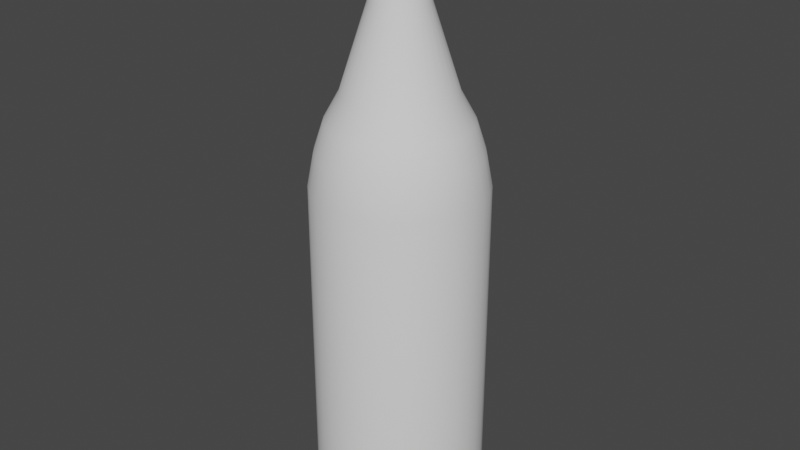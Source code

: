 # Source: Botlte.blend  (saved by Blender 2.91.10; exported with 4.5.12 LTS)
import bpy
from mathutils import Matrix  # noqa: F401  (used for matrix-valued properties, if any)

bpy.ops.wm.read_factory_settings(use_empty=True)
scene = bpy.context.scene
scene.name = 'Scene'

# ---- collections
col_collection = bpy.data.collections.new('Collection'); scene.collection.children.link(col_collection)

# ---- node groups
ng_auto_smooth = bpy.data.node_groups.new('Auto Smooth', 'GeometryNodeTree')
_s = ng_auto_smooth.interface.new_socket(name='Geometry', in_out='OUTPUT', socket_type='NodeSocketGeometry')
_s = ng_auto_smooth.interface.new_socket(name='Geometry', in_out='INPUT', socket_type='NodeSocketGeometry')
_s = ng_auto_smooth.interface.new_socket(name='Angle', in_out='INPUT', socket_type='NodeSocketFloat')
_s.subtype = 'ANGLE'
_s.min_value = 0.0
_s.max_value = 3.142
ng_auto_smooth.is_modifier = True
_N = ng_auto_smooth.nodes; _L = ng_auto_smooth.links
n0 = _N.new('NodeGroupOutput'); n0.name = 'Group Output'; n0.location = (480, -100)
n1 = _N.new('NodeGroupInput'); n1.name = 'Group Input'; n1.location = (-420, -300)
n2 = _N.new('NodeGroupInput'); n2.name = 'Group Input.001'; n2.location = (-60, -100)
n3 = _N.new('GeometryNodeSetShadeSmooth'); n3.name = 'Set Shade Smooth'; n3.location = (120, -100)
n3.domain = 'EDGE'
n4 = _N.new('GeometryNodeSetShadeSmooth'); n4.name = 'Set Shade Smooth.001'; n4.location = (300, -100)
n5 = _N.new('GeometryNodeInputMeshEdgeAngle'); n5.name = 'Edge Angle'; n5.location = (-420, -220)
n6 = _N.new('GeometryNodeInputEdgeSmooth'); n6.name = 'Is Edge Smooth'; n6.location = (-60, -160)
n7 = _N.new('GeometryNodeInputShadeSmooth'); n7.name = 'Is Face Smooth'; n7.location = (-240, -340)
n8 = _N.new('FunctionNodeBooleanMath'); n8.name = 'Boolean Math'; n8.location = (-60, -220)
n9 = _N.new('FunctionNodeCompare'); n9.name = 'Compare'; n9.location = (-240, -180)
n9.operation = 'LESS_EQUAL'
_L.new(n5.outputs[0], n9.inputs[0])
_L.new(n4.outputs[0], n0.inputs[0])
_L.new(n1.outputs[1], n9.inputs[1])
_L.new(n9.outputs[0], n8.inputs[0])
_L.new(n7.outputs[0], n8.inputs[1])
_L.new(n2.outputs[0], n3.inputs[0])
_L.new(n6.outputs[0], n3.inputs[1])
_L.new(n3.outputs[0], n4.inputs[0])
_L.new(n8.outputs[0], n3.inputs[2])
n0.is_active_output = True

# ---- world
world_world = bpy.data.worlds.new('World'); scene.world = world_world
world_world.use_nodes = True; world_world.node_tree.nodes.clear()
_N = world_world.node_tree.nodes; _L = world_world.node_tree.links
n0 = _N.new('ShaderNodeOutputWorld'); n0.name = 'World Output'; n0.location = (300, 300)
n1 = _N.new('ShaderNodeBackground'); n1.name = 'Background'; n1.location = (10, 300)
n1.inputs[0].default_value = (0.05088, 0.05088, 0.05088, 1.0)
_L.new(n1.outputs[0], n0.inputs[0])
n0.is_active_output = True
world_world.color = (0.05088, 0.05088, 0.05088)
world_world.use_sun_shadow = False
world_world.sun_shadow_jitter_overblur = 0.0

# ---- meshes
me_cylinder = bpy.data.meshes.new('Cylinder')
me_cylinder.from_pydata([(0.0, 1.0, -2.0), (5.541e-10, 0.9959, 2.004), (0.1951, 0.9808, -2.0), (0.1943, 0.9768, 2.004), (0.3827, 0.9239, -2.0), (0.3811, 0.9201, 2.004), (0.5556, 0.8315, -2.0), (0.5533, 0.8281, 2.004), (0.7071, 0.7071, -2.0), (0.7042, 0.7042, 2.004), (0.8315, 0.5556, -2.0), (0.8281, 0.5533, 2.004), (0.9239, 0.3827, -2.0), (0.9201, 0.3811, 2.004), (0.9808, 0.1951, -2.0), (0.9768, 0.1943, 2.004), (1.0, 7.55e-08, -2.0), (0.9959, 7.645e-08, 2.004), (0.9808, -0.1951, -2.0), (0.9768, -0.1943, 2.004), (0.9239, -0.3827, -2.0), (0.9201, -0.3811, 2.004), (0.8315, -0.5556, -2.0), (0.8281, -0.5533, 2.004), (0.7071, -0.7071, -2.0), (0.7042, -0.7042, 2.004), (0.5556, -0.8315, -2.0), (0.5533, -0.8281, 2.004), (0.3827, -0.9239, -2.0), (0.3811, -0.9201, 2.004), (0.1951, -0.9808, -2.0), (0.1943, -0.9768, 2.004), (-3.258e-07, -1.0, -2.0), (-3.24e-07, -0.9959, 2.004), (-0.1951, -0.9808, -2.0), (-0.1943, -0.9768, 2.004), (-0.3827, -0.9239, -2.0), (-0.3811, -0.9201, 2.004), (-0.5556, -0.8315, -2.0), (-0.5533, -0.8281, 2.004), (-0.7071, -0.7071, -2.0), (-0.7042, -0.7042, 2.004), (-0.8315, -0.5556, -2.0), (-0.8281, -0.5533, 2.004), (-0.9239, -0.3827, -2.0), (-0.9201, -0.3811, 2.004), (-0.9808, -0.1951, -2.0), (-0.9768, -0.1943, 2.004), (-1.0, 9.656e-07, -2.0), (-0.9959, 9.629e-07, 2.004), (-0.9808, 0.1951, -2.0), (-0.9768, 0.1943, 2.004), (-0.9239, 0.3827, -2.0), (-0.9201, 0.3811, 2.004), (-0.8315, 0.5556, -2.0), (-0.8281, 0.5533, 2.004), (-0.7071, 0.7071, -2.0), (-0.7042, 0.7042, 2.004), (-0.5556, 0.8315, -2.0), (-0.5533, 0.8281, 2.004), (-0.3827, 0.9239, -2.0), (-0.3811, 0.9201, 2.004), (-0.1951, 0.9808, -2.0), (-0.1943, 0.9768, 2.004), (5.462e-08, 0.6408, 3.04), (0.125, 0.6285, 3.04), (0.2452, 0.592, 3.04), (0.356, 0.5328, 3.04), (0.4531, 0.4531, 3.04), (0.5328, 0.356, 3.04), (0.592, 0.2452, 3.04), (0.6285, 0.125, 3.04), (0.6408, 1.551e-07, 3.04), (0.6285, -0.125, 3.04), (0.592, -0.2452, 3.04), (0.5328, -0.356, 3.04), (0.4531, -0.4531, 3.04), (0.356, -0.5328, 3.04), (0.2452, -0.592, 3.04), (0.125, -0.6285, 3.04), (-1.542e-07, -0.6408, 3.04), (-0.125, -0.6285, 3.04), (-0.2452, -0.592, 3.04), (-0.356, -0.5328, 3.04), (-0.4531, -0.4531, 3.04), (-0.5328, -0.356, 3.04), (-0.592, -0.2452, 3.04), (-0.6285, -0.125, 3.04), (-0.6408, 7.255e-07, 3.04), (-0.6285, 0.125, 3.04), (-0.592, 0.2452, 3.04), (-0.5328, 0.356, 3.04), (-0.4531, 0.4531, 3.04), (-0.356, 0.5328, 3.04), (-0.2452, 0.592, 3.04), (-0.125, 0.6285, 3.04), (0.1802, 0.9059, 2.384), (0.1584, 0.7965, 2.729), (0.3108, 0.7503, 2.729), (0.3535, 0.8533, 2.384), (0.8533, -0.3535, 2.384), (0.7503, -0.3108, 2.729), (0.6752, -0.4512, 2.729), (0.768, -0.5131, 2.384), (-0.5131, -0.768, 2.384), (-0.4512, -0.6752, 2.729), (-0.5742, -0.5742, 2.729), (-0.6531, -0.6531, 2.384), (-0.6531, 0.6531, 2.384), (-0.5742, 0.5742, 2.729), (-0.4512, 0.6752, 2.729), (-0.5131, 0.768, 2.384), (0.8533, 0.3535, 2.384), (0.7503, 0.3108, 2.729), (0.7965, 0.1584, 2.729), (0.9059, 0.1802, 2.384), (0.1802, -0.9059, 2.384), (0.1584, -0.7965, 2.729), (-2.351e-07, -0.8121, 2.729), (-2.891e-07, -0.9236, 2.384), (-0.9236, 9.15e-07, 2.384), (-0.8121, 8.408e-07, 2.729), (-0.7965, 0.1584, 2.729), (-0.9059, 0.1802, 2.384), (0.4512, 0.6752, 2.729), (0.5131, 0.768, 2.384), (0.5742, -0.5742, 2.729), (0.6531, -0.6531, 2.384), (-0.6752, -0.4512, 2.729), (-0.768, -0.5131, 2.384), (-0.3108, 0.7503, 2.729), (-0.3535, 0.8533, 2.384), (0.8121, 1.18e-07, 2.729), (0.9236, 9.283e-08, 2.384), (-0.1584, -0.7965, 2.729), (-0.1802, -0.9059, 2.384), (-0.7503, 0.3108, 2.729), (-0.8533, 0.3535, 2.384), (0.5742, 0.5742, 2.729), (0.6531, 0.6531, 2.384), (0.4512, -0.6752, 2.729), (0.5131, -0.768, 2.384), (-0.7503, -0.3108, 2.729), (-0.8533, -0.3535, 2.384), (-0.1584, 0.7965, 2.729), (-0.1802, 0.9059, 2.384), (0.7965, -0.1584, 2.729), (0.9059, -0.1802, 2.384), (-0.3108, -0.7503, 2.729), (-0.3535, -0.8533, 2.384), (-0.6752, 0.4512, 2.729), (-0.768, 0.5131, 2.384), (0.6752, 0.4512, 2.729), (0.768, 0.5131, 2.384), (0.3108, -0.7503, 2.729), (0.3535, -0.8533, 2.384), (-0.7965, -0.1584, 2.729), (-0.9059, -0.1802, 2.384), (1.181e-08, 0.9236, 2.384), (2.947e-08, 0.8121, 2.729), (9.174e-08, 0.3333, 4.0), (0.06503, 0.3269, 4.0), (0.1276, 0.308, 4.0), (0.1852, 0.2772, 4.0), (0.2357, 0.2357, 4.0), (0.2772, 0.1852, 4.0), (0.308, 0.1276, 4.0), (0.3269, 0.06503, 4.0), (0.3333, 2.246e-07, 4.0), (0.3269, -0.06503, 4.0), (0.308, -0.1276, 4.0), (0.2772, -0.1852, 4.0), (0.2357, -0.2357, 4.0), (0.1852, -0.2772, 4.0), (0.1276, -0.308, 4.0), (0.06503, -0.3269, 4.0), (-1.687e-08, -0.3333, 4.0), (-0.06503, -0.3269, 4.0), (-0.1276, -0.308, 4.0), (-0.1852, -0.2772, 4.0), (-0.2357, -0.2357, 4.0), (-0.2772, -0.1852, 4.0), (-0.308, -0.1276, 4.0), (-0.3269, -0.06503, 4.0), (-0.3333, 5.213e-07, 4.0), (-0.3269, 0.06503, 4.0), (-0.308, 0.1276, 4.0), (-0.2772, 0.1852, 4.0), (-0.2357, 0.2357, 4.0), (-0.1852, 0.2772, 4.0), (-0.1276, 0.308, 4.0), (-0.06503, 0.3269, 4.0), (1.081e-07, 0.2135, 4.807), (0.04165, 0.2094, 4.807), (0.0817, 0.1972, 4.807), (0.1186, 0.1775, 4.807), (0.151, 0.151, 4.807), (0.1775, 0.1186, 4.807), (0.1972, 0.0817, 4.807), (0.2094, 0.04165, 4.807), (0.2135, 2.515e-07, 4.807), (0.2094, -0.04165, 4.807), (0.1972, -0.0817, 4.807), (0.1775, -0.1186, 4.807), (0.151, -0.151, 4.807), (0.1186, -0.1775, 4.807), (0.0817, -0.1972, 4.807), (0.04165, -0.2094, 4.807), (3.853e-08, -0.2135, 4.807), (-0.04165, -0.2094, 4.807), (-0.0817, -0.1972, 4.807), (-0.1186, -0.1775, 4.807), (-0.151, -0.151, 4.807), (-0.1775, -0.1186, 4.807), (-0.1972, -0.0817, 4.807), (-0.2094, -0.04165, 4.807), (-0.2135, 4.415e-07, 4.807), (-0.2094, 0.04165, 4.807), (-0.1972, 0.0817, 4.807), (-0.1775, 0.1186, 4.807), (-0.151, 0.151, 4.807), (-0.1186, 0.1775, 4.807), (-0.0817, 0.1972, 4.807), (-0.04165, 0.2094, 4.807)], [], [(0, 1, 3, 2), (2, 3, 5, 4), (4, 5, 7, 6), (6, 7, 9, 8), (8, 9, 11, 10), (10, 11, 13, 12), (12, 13, 15, 14), (14, 15, 17, 16), (16, 17, 19, 18), (18, 19, 21, 20), (20, 21, 23, 22), (22, 23, 25, 24), (24, 25, 27, 26), (26, 27, 29, 28), (28, 29, 31, 30), (30, 31, 33, 32), (32, 33, 35, 34), (34, 35, 37, 36), (36, 37, 39, 38), (38, 39, 41, 40), (40, 41, 43, 42), (42, 43, 45, 44), (44, 45, 47, 46), (46, 47, 49, 48), (48, 49, 51, 50), (50, 51, 53, 52), (52, 53, 55, 54), (54, 55, 57, 56), (56, 57, 59, 58), (58, 59, 61, 60), (98, 97, 65, 66), (60, 61, 63, 62), (62, 63, 1, 0), (0, 2, 4, 6, 8, 10, 12, 14, 16, 18, 20, 22, 24, 26, 28, 30, 32, 34, 36, 38, 40, 42, 44, 46, 48, 50, 52, 54, 56, 58, 60, 62), (102, 101, 74, 75), (106, 105, 83, 84), (110, 109, 92, 93), (114, 113, 70, 71), (118, 117, 79, 80), (122, 121, 88, 89), (124, 98, 66, 67), (126, 102, 75, 76), (128, 106, 84, 85), (130, 110, 93, 94), (132, 114, 71, 72), (134, 118, 80, 81), (136, 122, 89, 90), (138, 124, 67, 68), (140, 126, 76, 77), (142, 128, 85, 86), (144, 130, 94, 95), (146, 132, 72, 73), (148, 134, 81, 82), (150, 136, 90, 91), (152, 138, 68, 69), (154, 140, 77, 78), (156, 142, 86, 87), (97, 159, 64, 65), (159, 144, 95, 64), (101, 146, 73, 74), (105, 148, 82, 83), (109, 150, 91, 92), (113, 152, 69, 70), (117, 154, 78, 79), (121, 156, 87, 88), (49, 47, 157, 120), (120, 157, 156, 121), (31, 29, 155, 116), (116, 155, 154, 117), (13, 11, 153, 112), (112, 153, 152, 113), (57, 55, 151, 108), (108, 151, 150, 109), (39, 37, 149, 104), (104, 149, 148, 105), (21, 19, 147, 100), (100, 147, 146, 101), (1, 63, 145, 158), (158, 145, 144, 159), (3, 1, 158, 96), (96, 158, 159, 97), (47, 45, 143, 157), (157, 143, 142, 156), (29, 27, 141, 155), (155, 141, 140, 154), (11, 9, 139, 153), (153, 139, 138, 152), (55, 53, 137, 151), (151, 137, 136, 150), (37, 35, 135, 149), (149, 135, 134, 148), (19, 17, 133, 147), (147, 133, 132, 146), (63, 61, 131, 145), (145, 131, 130, 144), (45, 43, 129, 143), (143, 129, 128, 142), (27, 25, 127, 141), (141, 127, 126, 140), (9, 7, 125, 139), (139, 125, 124, 138), (53, 51, 123, 137), (137, 123, 122, 136), (35, 33, 119, 135), (135, 119, 118, 134), (17, 15, 115, 133), (133, 115, 114, 132), (61, 59, 111, 131), (131, 111, 110, 130), (43, 41, 107, 129), (129, 107, 106, 128), (25, 23, 103, 127), (127, 103, 102, 126), (7, 5, 99, 125), (125, 99, 98, 124), (51, 49, 120, 123), (123, 120, 121, 122), (33, 31, 116, 119), (119, 116, 117, 118), (15, 13, 112, 115), (115, 112, 113, 114), (59, 57, 108, 111), (111, 108, 109, 110), (41, 39, 104, 107), (107, 104, 105, 106), (23, 21, 100, 103), (103, 100, 101, 102), (5, 3, 96, 99), (99, 96, 97, 98), (81, 80, 176, 177), (68, 67, 163, 164), (95, 94, 190, 191), (82, 81, 177, 178), (69, 68, 164, 165), (64, 95, 191, 160), (83, 82, 178, 179), (70, 69, 165, 166), (84, 83, 179, 180), (71, 70, 166, 167), (85, 84, 180, 181), (72, 71, 167, 168), (86, 85, 181, 182), (73, 72, 168, 169), (87, 86, 182, 183), (74, 73, 169, 170), (88, 87, 183, 184), (75, 74, 170, 171), (89, 88, 184, 185), (76, 75, 171, 172), (90, 89, 185, 186), (77, 76, 172, 173), (91, 90, 186, 187), (78, 77, 173, 174), (65, 64, 160, 161), (92, 91, 187, 188), (79, 78, 174, 175), (66, 65, 161, 162), (93, 92, 188, 189), (80, 79, 175, 176), (67, 66, 162, 163), (94, 93, 189, 190), (186, 185, 217, 218), (173, 172, 204, 205), (187, 186, 218, 219), (174, 173, 205, 206), (161, 160, 192, 193), (188, 187, 219, 220), (175, 174, 206, 207), (162, 161, 193, 194), (189, 188, 220, 221), (176, 175, 207, 208), (163, 162, 194, 195), (190, 189, 221, 222), (177, 176, 208, 209), (164, 163, 195, 196), (191, 190, 222, 223), (178, 177, 209, 210), (165, 164, 196, 197), (160, 191, 223, 192), (179, 178, 210, 211), (166, 165, 197, 198), (180, 179, 211, 212), (167, 166, 198, 199), (181, 180, 212, 213), (168, 167, 199, 200), (182, 181, 213, 214), (169, 168, 200, 201), (183, 182, 214, 215), (170, 169, 201, 202), (184, 183, 215, 216), (171, 170, 202, 203), (185, 184, 216, 217), (172, 171, 203, 204)])
me_cylinder.polygons.foreach_set('use_smooth', [True] * 193)
_uv = me_cylinder.uv_layers.new(name='UVMap')
_uv.uv.foreach_set('vector', [1.0, 0.5, 1.0, 1.0, 0.9688, 1.0, 0.9688, 0.5, 0.9688, 0.5, 0.9688, 1.0, 0.9375, 1.0, 0.9375, 0.5, 0.9375, 0.5, 0.9375, 1.0, 0.9062, 1.0, 0.9062, 0.5, 0.9062, 0.5, 0.9062, 1.0, 0.875, 1.0, 0.875, 0.5, 0.875, 0.5, 0.875, 1.0, 0.8438, 1.0, 0.8438, 0.5, 0.8438, 0.5, 0.8438, 1.0, 0.8125, 1.0, 0.8125, 0.5, 0.8125, 0.5, 0.8125, 1.0, 0.7812, 1.0, 0.7812, 0.5, 0.7812, 0.5, 0.7812, 1.0, 0.75, 1.0, 0.75, 0.5, 0.75, 0.5, 0.75, 1.0, 0.7188, 1.0, 0.7188, 0.5, 0.7188, 0.5, 0.7188, 1.0, 0.6875, 1.0, 0.6875, 0.5, 0.6875, 0.5, 0.6875, 1.0, 0.6562, 1.0, 0.6562, 0.5, 0.6562, 0.5, 0.6562, 1.0, 0.625, 1.0, 0.625, 0.5, 0.625, 0.5, 0.625, 1.0, 0.5938, 1.0, 0.5938, 0.5, 0.5938, 0.5, 0.5938, 1.0, 0.5625, 1.0, 0.5625, 0.5, 0.5625, 0.5, 0.5625, 1.0, 0.5312, 1.0, 0.5312, 0.5, 0.5312, 0.5, 0.5312, 1.0, 0.5, 1.0, 0.5, 0.5, 0.5, 0.5, 0.5, 1.0, 0.4688, 1.0, 0.4688, 0.5, 0.4688, 0.5, 0.4688, 1.0, 0.4375, 1.0, 0.4375, 0.5, 0.4375, 0.5, 0.4375, 1.0, 0.4062, 1.0, 0.4062, 0.5, 0.4062, 0.5, 0.4062, 1.0, 0.375, 1.0, 0.375, 0.5, 0.375, 0.5, 0.375, 1.0, 0.3438, 1.0, 0.3438, 0.5, 0.3438, 0.5, 0.3438, 1.0, 0.3125, 1.0, 0.3125, 0.5, 0.3125, 0.5, 0.3125, 1.0, 0.2812, 1.0, 0.2812, 0.5, 0.2812, 0.5, 0.2812, 1.0, 0.25, 1.0, 0.25, 0.5, 0.25, 0.5, 0.25, 1.0, 0.2188, 1.0, 0.2188, 0.5, 0.2188, 0.5, 0.2188, 1.0, 0.1875, 1.0, 0.1875, 0.5, 0.1875, 0.5, 0.1875, 1.0, 0.1562, 1.0, 0.1562, 0.5, 0.1562, 0.5, 0.1562, 1.0, 0.125, 1.0, 0.125, 0.5, 0.125, 0.5, 0.125, 1.0, 0.09375, 1.0, 0.09375, 0.5, 0.09375, 0.5, 0.09375, 1.0, 0.0625, 1.0, 0.0625, 0.5, 0.9375, 1.0, 0.9688, 1.0, 0.9688, 1.0, 0.9375, 1.0, 0.0625, 0.5, 0.0625, 1.0, 0.03125, 1.0, 0.03125, 0.5, 0.03125, 0.5, 0.03125, 1.0, 0.0, 1.0, 0.0, 0.5, 0.75, 0.49, 0.7968, 0.4854, 0.8418, 0.4717, 0.8833, 0.4496, 0.9197, 0.4197, 0.9496, 0.3833, 0.9717, 0.3418, 0.9854, 0.2968, 0.99, 0.25, 0.9854, 0.2032, 0.9717, 0.1582, 0.9496, 0.1167, 0.9197, 0.08029, 0.8833, 0.05045, 0.8418, 0.02827, 0.7968, 0.01461, 0.75, 0.01, 0.7032, 0.01461, 0.6582, 0.02827, 0.6167, 0.05045, 0.5803, 0.08029, 0.5504, 0.1167, 0.5283, 0.1582, 0.5146, 0.2032, 0.51, 0.25, 0.5146, 0.2968, 0.5283, 0.3418, 0.5504, 0.3833, 0.5803, 0.4197, 0.6167, 0.4496, 0.6582, 0.4717, 0.7032, 0.4854, 0.6562, 1.0, 0.6875, 1.0, 0.6875, 1.0, 0.6562, 1.0, 0.375, 1.0, 0.4062, 1.0, 0.4062, 1.0, 0.375, 1.0, 0.09375, 1.0, 0.125, 1.0, 0.125, 1.0, 0.09375, 1.0, 0.7813, 1.0, 0.8125, 1.0, 0.8125, 1.0, 0.7812, 1.0, 0.5, 1.0, 0.5312, 1.0, 0.5312, 1.0, 0.5, 1.0, 0.2188, 1.0, 0.25, 1.0, 0.25, 1.0, 0.2188, 1.0, 0.9062, 1.0, 0.9375, 1.0, 0.9375, 1.0, 0.9062, 1.0, 0.625, 1.0, 0.6562, 1.0, 0.6562, 1.0, 0.625, 1.0, 0.3438, 1.0, 0.375, 1.0, 0.375, 1.0, 0.3438, 1.0, 0.0625, 1.0, 0.09375, 1.0, 0.09375, 1.0, 0.0625, 1.0, 0.75, 1.0, 0.7813, 1.0, 0.7812, 1.0, 0.75, 1.0, 0.4687, 1.0, 0.5, 1.0, 0.5, 1.0, 0.4688, 1.0, 0.1875, 1.0, 0.2188, 1.0, 0.2188, 1.0, 0.1875, 1.0, 0.875, 1.0, 0.9062, 1.0, 0.9062, 1.0, 0.875, 1.0, 0.5938, 1.0, 0.625, 1.0, 0.625, 1.0, 0.5938, 1.0, 0.3125, 1.0, 0.3438, 1.0, 0.3438, 1.0, 0.3125, 1.0, 0.03125, 1.0, 0.0625, 1.0, 0.0625, 1.0, 0.03125, 1.0, 0.7188, 1.0, 0.75, 1.0, 0.75, 1.0, 0.7188, 1.0, 0.4375, 1.0, 0.4687, 1.0, 0.4688, 1.0, 0.4375, 1.0, 0.1562, 1.0, 0.1875, 1.0, 0.1875, 1.0, 0.1562, 1.0, 0.8438, 1.0, 0.875, 1.0, 0.875, 1.0, 0.8438, 1.0, 0.5625, 1.0, 0.5938, 1.0, 0.5938, 1.0, 0.5625, 1.0, 0.2812, 1.0, 0.3125, 1.0, 0.3125, 1.0, 0.2812, 1.0, 0.9688, 1.0, 1.0, 1.0, 1.0, 1.0, 0.9688, 1.0, 0.0, 1.0, 0.03125, 1.0, 0.03125, 1.0, 0.0, 1.0, 0.6875, 1.0, 0.7188, 1.0, 0.7188, 1.0, 0.6875, 1.0, 0.4062, 1.0, 0.4375, 1.0, 0.4375, 1.0, 0.4062, 1.0, 0.125, 1.0, 0.1562, 1.0, 0.1562, 1.0, 0.125, 1.0, 0.8125, 1.0, 0.8438, 1.0, 0.8438, 1.0, 0.8125, 1.0, 0.5312, 1.0, 0.5625, 1.0, 0.5625, 1.0, 0.5312, 1.0, 0.25, 1.0, 0.2812, 1.0, 0.2812, 1.0, 0.25, 1.0, 0.25, 1.0, 0.2812, 1.0, 0.2812, 1.0, 0.25, 1.0, 0.25, 1.0, 0.2812, 1.0, 0.2812, 1.0, 0.25, 1.0, 0.5312, 1.0, 0.5625, 1.0, 0.5625, 1.0, 0.5312, 1.0, 0.5312, 1.0, 0.5625, 1.0, 0.5625, 1.0, 0.5312, 1.0, 0.8125, 1.0, 0.8438, 1.0, 0.8438, 1.0, 0.8125, 1.0, 0.8125, 1.0, 0.8438, 1.0, 0.8438, 1.0, 0.8125, 1.0, 0.125, 1.0, 0.1562, 1.0, 0.1562, 1.0, 0.125, 1.0, 0.125, 1.0, 0.1562, 1.0, 0.1562, 1.0, 0.125, 1.0, 0.4062, 1.0, 0.4375, 1.0, 0.4375, 1.0, 0.4062, 1.0, 0.4062, 1.0, 0.4375, 1.0, 0.4375, 1.0, 0.4062, 1.0, 0.6875, 1.0, 0.7188, 1.0, 0.7188, 1.0, 0.6875, 1.0, 0.6875, 1.0, 0.7188, 1.0, 0.7188, 1.0, 0.6875, 1.0, 0.0, 1.0, 0.03125, 1.0, 0.03125, 1.0, 0.0, 1.0, 0.0, 1.0, 0.03125, 1.0, 0.03125, 1.0, 0.0, 1.0, 0.9688, 1.0, 1.0, 1.0, 1.0, 1.0, 0.9688, 1.0, 0.9688, 1.0, 1.0, 1.0, 1.0, 1.0, 0.9688, 1.0, 0.2812, 1.0, 0.3125, 1.0, 0.3125, 1.0, 0.2812, 1.0, 0.2812, 1.0, 0.3125, 1.0, 0.3125, 1.0, 0.2812, 1.0, 0.5625, 1.0, 0.5938, 1.0, 0.5938, 1.0, 0.5625, 1.0, 0.5625, 1.0, 0.5938, 1.0, 0.5938, 1.0, 0.5625, 1.0, 0.8438, 1.0, 0.875, 1.0, 0.875, 1.0, 0.8438, 1.0, 0.8438, 1.0, 0.875, 1.0, 0.875, 1.0, 0.8438, 1.0, 0.1562, 1.0, 0.1875, 1.0, 0.1875, 1.0, 0.1562, 1.0, 0.1562, 1.0, 0.1875, 1.0, 0.1875, 1.0, 0.1562, 1.0, 0.4375, 1.0, 0.4688, 1.0, 0.4688, 1.0, 0.4375, 1.0, 0.4375, 1.0, 0.4688, 1.0, 0.4687, 1.0, 0.4375, 1.0, 0.7188, 1.0, 0.75, 1.0, 0.75, 1.0, 0.7188, 1.0, 0.7188, 1.0, 0.75, 1.0, 0.75, 1.0, 0.7188, 1.0, 0.03125, 1.0, 0.0625, 1.0, 0.0625, 1.0, 0.03125, 1.0, 0.03125, 1.0, 0.0625, 1.0, 0.0625, 1.0, 0.03125, 1.0, 0.3125, 1.0, 0.3438, 1.0, 0.3438, 1.0, 0.3125, 1.0, 0.3125, 1.0, 0.3438, 1.0, 0.3438, 1.0, 0.3125, 1.0, 0.5938, 1.0, 0.625, 1.0, 0.625, 1.0, 0.5938, 1.0, 0.5938, 1.0, 0.625, 1.0, 0.625, 1.0, 0.5938, 1.0, 0.875, 1.0, 0.9062, 1.0, 0.9062, 1.0, 0.875, 1.0, 0.875, 1.0, 0.9062, 1.0, 0.9062, 1.0, 0.875, 1.0, 0.1875, 1.0, 0.2188, 1.0, 0.2188, 1.0, 0.1875, 1.0, 0.1875, 1.0, 0.2188, 1.0, 0.2188, 1.0, 0.1875, 1.0, 0.4688, 1.0, 0.5, 1.0, 0.5, 1.0, 0.4688, 1.0, 0.4688, 1.0, 0.5, 1.0, 0.5, 1.0, 0.4687, 1.0, 0.75, 1.0, 0.7812, 1.0, 0.7813, 1.0, 0.75, 1.0, 0.75, 1.0, 0.7813, 1.0, 0.7813, 1.0, 0.75, 1.0, 0.0625, 1.0, 0.09375, 1.0, 0.09375, 1.0, 0.0625, 1.0, 0.0625, 1.0, 0.09375, 1.0, 0.09375, 1.0, 0.0625, 1.0, 0.3438, 1.0, 0.375, 1.0, 0.375, 1.0, 0.3438, 1.0, 0.3438, 1.0, 0.375, 1.0, 0.375, 1.0, 0.3438, 1.0, 0.625, 1.0, 0.6562, 1.0, 0.6562, 1.0, 0.625, 1.0, 0.625, 1.0, 0.6562, 1.0, 0.6562, 1.0, 0.625, 1.0, 0.9062, 1.0, 0.9375, 1.0, 0.9375, 1.0, 0.9062, 1.0, 0.9062, 1.0, 0.9375, 1.0, 0.9375, 1.0, 0.9062, 1.0, 0.2188, 1.0, 0.25, 1.0, 0.25, 1.0, 0.2188, 1.0, 0.2188, 1.0, 0.25, 1.0, 0.25, 1.0, 0.2188, 1.0, 0.5, 1.0, 0.5312, 1.0, 0.5312, 1.0, 0.5, 1.0, 0.5, 1.0, 0.5312, 1.0, 0.5312, 1.0, 0.5, 1.0, 0.7812, 1.0, 0.8125, 1.0, 0.8125, 1.0, 0.7813, 1.0, 0.7813, 1.0, 0.8125, 1.0, 0.8125, 1.0, 0.7813, 1.0, 0.09375, 1.0, 0.125, 1.0, 0.125, 1.0, 0.09375, 1.0, 0.09375, 1.0, 0.125, 1.0, 0.125, 1.0, 0.09375, 1.0, 0.375, 1.0, 0.4062, 1.0, 0.4062, 1.0, 0.375, 1.0, 0.375, 1.0, 0.4062, 1.0, 0.4062, 1.0, 0.375, 1.0, 0.6562, 1.0, 0.6875, 1.0, 0.6875, 1.0, 0.6562, 1.0, 0.6562, 1.0, 0.6875, 1.0, 0.6875, 1.0, 0.6562, 1.0, 0.9375, 1.0, 0.9688, 1.0, 0.9688, 1.0, 0.9375, 1.0, 0.9375, 1.0, 0.9688, 1.0, 0.9688, 1.0, 0.9375, 1.0, 0.4688, 1.0, 0.5, 1.0, 0.5, 1.0, 0.4688, 1.0, 0.875, 1.0, 0.9062, 1.0, 0.9062, 1.0, 0.875, 1.0, 0.03125, 1.0, 0.0625, 1.0, 0.0625, 1.0, 0.03125, 1.0, 0.4375, 1.0, 0.4688, 1.0, 0.4688, 1.0, 0.4375, 1.0, 0.8438, 1.0, 0.875, 1.0, 0.875, 1.0, 0.8438, 1.0, 0.0, 1.0, 0.03125, 1.0, 0.03125, 1.0, 0.0, 1.0, 0.4062, 1.0, 0.4375, 1.0, 0.4375, 1.0, 0.4062, 1.0, 0.8125, 1.0, 0.8438, 1.0, 0.8438, 1.0, 0.8125, 1.0, 0.375, 1.0, 0.4062, 1.0, 0.4062, 1.0, 0.375, 1.0, 0.7812, 1.0, 0.8125, 1.0, 0.8125, 1.0, 0.7812, 1.0, 0.3438, 1.0, 0.375, 1.0, 0.375, 1.0, 0.3438, 1.0, 0.75, 1.0, 0.7812, 1.0, 0.7812, 1.0, 0.75, 1.0, 0.3125, 1.0, 0.3438, 1.0, 0.3438, 1.0, 0.3125, 1.0, 0.7188, 1.0, 0.75, 1.0, 0.75, 1.0, 0.7188, 1.0, 0.2812, 1.0, 0.3125, 1.0, 0.3125, 1.0, 0.2812, 1.0, 0.6875, 1.0, 0.7188, 1.0, 0.7188, 1.0, 0.6875, 1.0, 0.25, 1.0, 0.2812, 1.0, 0.2812, 1.0, 0.25, 1.0, 0.6562, 1.0, 0.6875, 1.0, 0.6875, 1.0, 0.6562, 1.0, 0.2188, 1.0, 0.25, 1.0, 0.25, 1.0, 0.2188, 1.0, 0.625, 1.0, 0.6562, 1.0, 0.6562, 1.0, 0.625, 1.0, 0.1875, 1.0, 0.2188, 1.0, 0.2188, 1.0, 0.1875, 1.0, 0.5938, 1.0, 0.625, 1.0, 0.625, 1.0, 0.5938, 1.0, 0.1562, 1.0, 0.1875, 1.0, 0.1875, 1.0, 0.1562, 1.0, 0.5625, 1.0, 0.5938, 1.0, 0.5938, 1.0, 0.5625, 1.0, 0.9688, 1.0, 1.0, 1.0, 1.0, 1.0, 0.9688, 1.0, 0.125, 1.0, 0.1562, 1.0, 0.1562, 1.0, 0.125, 1.0, 0.5312, 1.0, 0.5625, 1.0, 0.5625, 1.0, 0.5312, 1.0, 0.9375, 1.0, 0.9688, 1.0, 0.9688, 1.0, 0.9375, 1.0, 0.09375, 1.0, 0.125, 1.0, 0.125, 1.0, 0.09375, 1.0, 0.5, 1.0, 0.5312, 1.0, 0.5312, 1.0, 0.5, 1.0, 0.9062, 1.0, 0.9375, 1.0, 0.9375, 1.0, 0.9062, 1.0, 0.0625, 1.0, 0.09375, 1.0, 0.09375, 1.0, 0.0625, 1.0, 0.1875, 1.0, 0.2188, 1.0, 0.2188, 1.0, 0.1875, 1.0, 0.5938, 1.0, 0.625, 1.0, 0.625, 1.0, 0.5938, 1.0, 0.1562, 1.0, 0.1875, 1.0, 0.1875, 1.0, 0.1562, 1.0, 0.5625, 1.0, 0.5938, 1.0, 0.5938, 1.0, 0.5625, 1.0, 0.9688, 1.0, 1.0, 1.0, 1.0, 1.0, 0.9688, 1.0, 0.125, 1.0, 0.1562, 1.0, 0.1562, 1.0, 0.125, 1.0, 0.5312, 1.0, 0.5625, 1.0, 0.5625, 1.0, 0.5312, 1.0, 0.9375, 1.0, 0.9688, 1.0, 0.9688, 1.0, 0.9375, 1.0, 0.09375, 1.0, 0.125, 1.0, 0.125, 1.0, 0.09375, 1.0, 0.5, 1.0, 0.5312, 1.0, 0.5312, 1.0, 0.5, 1.0, 0.9062, 1.0, 0.9375, 1.0, 0.9375, 1.0, 0.9062, 1.0, 0.0625, 1.0, 0.09375, 1.0, 0.09375, 1.0, 0.0625, 1.0, 0.4688, 1.0, 0.5, 1.0, 0.5, 1.0, 0.4688, 1.0, 0.875, 1.0, 0.9062, 1.0, 0.9062, 1.0, 0.875, 1.0, 0.03125, 1.0, 0.0625, 1.0, 0.0625, 1.0, 0.03125, 1.0, 0.4375, 1.0, 0.4688, 1.0, 0.4688, 1.0, 0.4375, 1.0, 0.8438, 1.0, 0.875, 1.0, 0.875, 1.0, 0.8438, 1.0, 0.0, 1.0, 0.03125, 1.0, 0.03125, 1.0, 0.0, 1.0, 0.4062, 1.0, 0.4375, 1.0, 0.4375, 1.0, 0.4062, 1.0, 0.8125, 1.0, 0.8438, 1.0, 0.8438, 1.0, 0.8125, 1.0, 0.375, 1.0, 0.4062, 1.0, 0.4062, 1.0, 0.375, 1.0, 0.7812, 1.0, 0.8125, 1.0, 0.8125, 1.0, 0.7812, 1.0, 0.3438, 1.0, 0.375, 1.0, 0.375, 1.0, 0.3438, 1.0, 0.75, 1.0, 0.7812, 1.0, 0.7812, 1.0, 0.75, 1.0, 0.3125, 1.0, 0.3438, 1.0, 0.3438, 1.0, 0.3125, 1.0, 0.7188, 1.0, 0.75, 1.0, 0.75, 1.0, 0.7188, 1.0, 0.2812, 1.0, 0.3125, 1.0, 0.3125, 1.0, 0.2812, 1.0, 0.6875, 1.0, 0.7188, 1.0, 0.7188, 1.0, 0.6875, 1.0, 0.25, 1.0, 0.2812, 1.0, 0.2812, 1.0, 0.25, 1.0, 0.6562, 1.0, 0.6875, 1.0, 0.6875, 1.0, 0.6562, 1.0, 0.2188, 1.0, 0.25, 1.0, 0.25, 1.0, 0.2188, 1.0, 0.625, 1.0, 0.6562, 1.0, 0.6562, 1.0, 0.625, 1.0])
me_cylinder.use_remesh_fix_poles = True
me_cylinder.use_remesh_preserve_attributes = False
me_cylinder.use_mirror_vertex_groups = False
me_cylinder.update()
me_cylinder_001 = bpy.data.meshes.new('Cylinder.001')
me_cylinder_001.from_pydata([(0.006607, 0.2308, -0.09051), (0.05206, 0.2263, -0.09051), (0.09578, 0.2131, -0.09051), (0.1361, 0.1916, -0.09051), (0.1714, 0.1626, -0.09051), (0.2003, 0.1273, -0.09051), (0.2219, 0.08698, -0.09051), (0.2351, 0.04327, -0.09051), (0.2396, -0.002191, -0.09051), (0.2003, -0.1316, -0.09051), (0.1714, -0.167, -0.09051), (0.1361, -0.1959, -0.09051), (0.09578, -0.2175, -0.09051), (0.05206, -0.2307, -0.09051), (0.006606, -0.2352, -0.09051), (-0.03885, -0.2307, -0.09051), (-0.08256, -0.2175, -0.09051), (-0.1228, -0.1959, -0.09051), (-0.1582, -0.167, -0.09051), (-0.1871, -0.1316, -0.09051), (-0.2087, -0.09136, -0.09051), (-0.2219, -0.04765, -0.09051), (-0.2264, -0.002191, -0.09051), (-0.2219, 0.04327, -0.09051), (-0.2087, 0.08698, -0.09051), (-0.1582, 0.1626, -0.09051), (-0.1228, 0.1916, -0.09051), (-0.08256, 0.2131, -0.09051), (-0.03885, 0.2263, -0.09051), (0.007719, 0.2608, -0.09051), (0.05904, 0.2558, -0.09051), (0.1084, 0.2408, -0.09051), (0.1539, 0.2165, -0.09051), (0.1937, 0.1838, -0.09051), (0.2264, 0.1439, -0.09051), (0.2508, 0.09845, -0.09051), (0.2657, 0.04911, -0.09051), (0.2708, -0.002214, -0.09051), (0.2264, -0.1484, -0.09051), (0.1937, -0.1882, -0.09051), (0.1539, -0.2209, -0.09051), (0.1084, -0.2452, -0.09051), (0.05904, -0.2602, -0.09051), (0.007718, -0.2653, -0.09051), (-0.0436, -0.2602, -0.09051), (-0.09295, -0.2452, -0.09051), (-0.1384, -0.2209, -0.09051), (-0.1783, -0.1882, -0.09051), (-0.211, -0.1484, -0.09051), (-0.2353, -0.1029, -0.09051), (-0.2503, -0.05353, -0.09051), (-0.2553, -0.002214, -0.09051), (-0.2503, 0.04911, -0.09051), (-0.2353, 0.09845, -0.09051), (-0.1783, 0.1838, -0.09051), (-0.1384, 0.2165, -0.09051), (-0.09295, 0.2408, -0.09051), (-0.0436, 0.2558, -0.09051), (0.001629, -0.0004341, 0.06249), (0.05904, 0.2558, -0.01406), (0.007719, 0.2608, -0.01019), (0.1084, 0.2408, -0.02033), (0.1539, 0.2165, -0.02033), (0.1937, 0.1838, -0.02033), (0.2264, 0.1439, -0.02033), (0.2508, 0.09845, -0.02033), (0.2657, 0.04911, -0.02033), (0.2708, -0.002214, -0.02033), (0.1937, -0.1882, -0.02033), (0.2264, -0.1484, -0.02033), (0.1539, -0.2209, -0.02033), (0.1084, -0.2452, -0.02033), (0.05904, -0.2602, -0.02033), (0.007718, -0.2653, -0.02033), (-0.0436, -0.2602, -0.02033), (-0.09295, -0.2452, -0.01356), (-0.1384, -0.2209, -0.009876), (-0.1783, -0.1882, -0.007336), (-0.211, -0.1484, -0.00542), (-0.2353, -0.1029, -0.003971), (-0.2503, -0.05353, -0.002923), (-0.2553, -0.002214, -0.002242), (-0.2503, 0.04911, -0.001913), (-0.2353, 0.09845, -0.001931), (-0.1384, 0.2165, -0.004101), (-0.1783, 0.1838, -0.003013), (-0.09295, 0.2408, -0.005594), (-0.0436, 0.2558, -0.007565), (0.2166, -0.06191, -0.09051), (0.2543, -0.07704, -0.09051), (0.2543, -0.07704, -0.02033), (-0.1901, 0.1248, -0.09051), (-0.2135, 0.1411, -0.09051), (-0.2135, 0.1411, -0.003007), (0.006501, 0.2086, 0.03002), (0.005283, 0.1563, 0.04621), (0.004065, 0.1041, 0.05568), (0.002847, 0.05182, 0.06084), (0.01311, 0.05081, 0.06083), (0.02459, 0.1021, 0.05562), (0.03607, 0.1533, 0.04603), (0.04756, 0.2045, 0.02962), (0.02298, 0.04782, 0.06081), (0.04433, 0.09607, 0.05555), (0.06568, 0.1443, 0.04586), (0.08704, 0.1926, 0.0292), (0.03208, 0.04296, 0.06079), (0.06252, 0.08634, 0.05548), (0.09297, 0.1297, 0.04568), (0.1234, 0.1731, 0.02879), (0.04005, 0.03641, 0.06078), (0.07847, 0.07326, 0.05542), (0.1169, 0.1101, 0.04552), (0.1553, 0.147, 0.0284), (0.04659, 0.02844, 0.06077), (0.09156, 0.05731, 0.05536), (0.1365, 0.08619, 0.04538), (0.1815, 0.1151, 0.02805), (0.05145, 0.01934, 0.06076), (0.1013, 0.03912, 0.05532), (0.1511, 0.0589, 0.04525), (0.2009, 0.07868, 0.02775), (0.05445, 0.009474, 0.06075), (0.1073, 0.01938, 0.05528), (0.1601, 0.02929, 0.04515), (0.2129, 0.0392, 0.02751), (0.05546, -0.0007901, 0.06074), (0.1093, -0.001146, 0.05525), (0.1631, -0.001502, 0.04509), (0.2169, -0.001858, 0.02735), (0.1815, -0.1188, 0.02736), (0.1365, -0.08919, 0.04509), (0.09156, -0.05961, 0.05525), (0.04659, -0.03002, 0.06074), (0.04005, -0.03799, 0.06075), (0.07847, -0.07555, 0.05528), (0.1169, -0.1131, 0.04516), (0.1553, -0.1507, 0.02753), (0.03208, -0.04454, 0.06076), (0.06252, -0.08864, 0.05532), (0.09297, -0.1327, 0.04526), (0.1234, -0.1768, 0.02777), (0.02298, -0.0494, 0.06077), (0.04433, -0.09836, 0.05537), (0.06568, -0.1473, 0.04539), (0.08704, -0.1963, 0.02808), (0.01311, -0.05239, 0.06078), (0.02459, -0.1043, 0.05543), (0.03607, -0.1563, 0.04554), (0.04756, -0.2083, 0.02844), (0.002847, -0.0534, 0.0608), (0.004065, -0.1064, 0.05549), (0.005283, -0.1593, 0.0457), (0.006501, -0.2123, 0.02883), (-0.007417, -0.05239, 0.06081), (-0.01646, -0.1043, 0.05556), (-0.02551, -0.1563, 0.04588), (-0.03456, -0.2083, 0.02924), (-0.01729, -0.0494, 0.06083), (-0.0362, -0.09836, 0.05562), (-0.05512, -0.1473, 0.04605), (-0.07403, -0.1963, 0.02966), (-0.02638, -0.04454, 0.06084), (-0.05439, -0.08864, 0.05569), (-0.08241, -0.1327, 0.04622), (-0.1104, -0.1768, 0.03006), (-0.03436, -0.03799, 0.06086), (-0.07034, -0.07555, 0.05575), (-0.1063, -0.1131, 0.04638), (-0.1423, -0.1507, 0.03044), (-0.0409, -0.03002, 0.06087), (-0.08343, -0.05961, 0.05581), (-0.126, -0.08919, 0.04653), (-0.1685, -0.1188, 0.03077), (-0.04576, -0.02092, 0.06088), (-0.09315, -0.04141, 0.05586), (-0.1405, -0.0619, 0.04665), (-0.1879, -0.08239, 0.03106), (-0.04875, -0.01105, 0.06089), (-0.09914, -0.02167, 0.05589), (-0.1495, -0.03229, 0.04674), (-0.1999, -0.04291, 0.03128), (-0.04976, -0.0007901, 0.0609), (-0.1012, -0.001146, 0.05592), (-0.1526, -0.001502, 0.04681), (-0.2039, -0.001858, 0.03143), (-0.04875, 0.009474, 0.0609), (-0.09914, 0.01938, 0.05593), (-0.1495, 0.02929, 0.04684), (-0.1999, 0.0392, 0.0315), (-0.04576, 0.01934, 0.0609), (-0.09315, 0.03912, 0.05593), (-0.1405, 0.0589, 0.04684), (-0.1879, 0.07868, 0.0315), (-0.1423, 0.147, 0.03126), (-0.1063, 0.1101, 0.04674), (-0.07034, 0.07326, 0.05589), (-0.03436, 0.03641, 0.06089), (-0.02638, 0.04296, 0.06088), (-0.05439, 0.08634, 0.05585), (-0.08241, 0.1297, 0.04664), (-0.1104, 0.1731, 0.03103), (-0.01729, 0.04782, 0.06087), (-0.0362, 0.09607, 0.0558), (-0.05512, 0.1443, 0.04651), (-0.07403, 0.1926, 0.03074), (-0.007417, 0.05081, 0.06086), (-0.01646, 0.1021, 0.05575), (-0.02551, 0.1533, 0.04637), (-0.03456, 0.2045, 0.0304), (0.05216, -0.01576, 0.06081), (0.1027, -0.03108, 0.05554), (0.1532, -0.0464, 0.04583), (0.2037, -0.06172, 0.02914), (-0.04139, 0.02788, 0.06089), (-0.08441, 0.05619, 0.05589), (-0.1274, 0.0845, 0.04674), (-0.1705, 0.1128, 0.03126)], [], [(88, 89, 38, 9), (16, 15, 44, 45), (2, 1, 30, 31), (91, 24, 53, 92), (17, 16, 45, 46), (3, 2, 31, 32), (18, 17, 46, 47), (4, 3, 32, 33), (19, 18, 47, 48), (5, 4, 33, 34), (20, 19, 48, 49), (6, 5, 34, 35), (21, 20, 49, 50), (7, 6, 35, 36), (22, 21, 50, 51), (8, 7, 36, 37), (23, 22, 51, 52), (10, 9, 38, 39), (24, 23, 52, 53), (11, 10, 39, 40), (26, 25, 54, 55), (12, 11, 40, 41), (27, 26, 55, 56), (13, 12, 41, 42), (28, 27, 56, 57), (14, 13, 42, 43), (0, 28, 57, 29), (15, 14, 43, 44), (1, 0, 29, 30), (57, 56, 86, 87), (43, 42, 72, 73), (29, 57, 87, 60), (44, 43, 73, 74), (30, 29, 60, 59), (89, 90, 69, 38), (45, 44, 74, 75), (31, 30, 59, 61), (92, 53, 83, 93), (46, 45, 75, 76), (32, 31, 61, 62), (47, 46, 76, 77), (33, 32, 62, 63), (48, 47, 77, 78), (34, 33, 63, 64), (49, 48, 78, 79), (35, 34, 64, 65), (50, 49, 79, 80), (36, 35, 65, 66), (51, 50, 80, 81), (37, 36, 66, 67), (52, 51, 81, 82), (39, 38, 69, 68), (53, 52, 82, 83), (40, 39, 68, 70), (55, 54, 85, 84), (41, 40, 70, 71), (56, 55, 84, 86), (42, 41, 71, 72), (94, 101, 59, 60), (101, 105, 61, 59), (105, 109, 62, 61), (109, 113, 63, 62), (113, 117, 64, 63), (117, 121, 65, 64), (121, 125, 66, 65), (125, 129, 67, 66), (130, 137, 68, 69), (137, 141, 70, 68), (141, 145, 71, 70), (145, 149, 72, 71), (149, 153, 73, 72), (153, 157, 74, 73), (157, 161, 75, 74), (161, 165, 76, 75), (165, 169, 77, 76), (169, 173, 78, 77), (173, 177, 79, 78), (177, 181, 80, 79), (181, 185, 81, 80), (185, 189, 82, 81), (189, 193, 83, 82), (194, 201, 84, 85), (201, 205, 86, 84), (205, 209, 87, 86), (209, 94, 60, 87), (213, 130, 69, 90), (217, 194, 85, 93), (129, 213, 90, 67), (37, 67, 90, 89), (8, 37, 89, 88), (193, 217, 93, 83), (54, 92, 93, 85), (25, 91, 92, 54), (58, 214, 190), (190, 214, 215, 191), (191, 215, 216, 192), (192, 216, 217, 193), (58, 210, 126), (126, 210, 211, 127), (127, 211, 212, 128), (128, 212, 213, 129), (58, 197, 214), (214, 197, 196, 215), (215, 196, 195, 216), (216, 195, 194, 217), (58, 133, 210), (210, 133, 132, 211), (211, 132, 131, 212), (212, 131, 130, 213), (58, 97, 206), (206, 97, 96, 207), (207, 96, 95, 208), (208, 95, 94, 209), (58, 206, 202), (202, 206, 207, 203), (203, 207, 208, 204), (204, 208, 209, 205), (58, 202, 198), (198, 202, 203, 199), (199, 203, 204, 200), (200, 204, 205, 201), (58, 198, 197), (197, 198, 199, 196), (196, 199, 200, 195), (195, 200, 201, 194), (58, 190, 186), (186, 190, 191, 187), (187, 191, 192, 188), (188, 192, 193, 189), (58, 186, 182), (182, 186, 187, 183), (183, 187, 188, 184), (184, 188, 189, 185), (58, 182, 178), (178, 182, 183, 179), (179, 183, 184, 180), (180, 184, 185, 181), (58, 178, 174), (174, 178, 179, 175), (175, 179, 180, 176), (176, 180, 181, 177), (58, 174, 170), (170, 174, 175, 171), (171, 175, 176, 172), (172, 176, 177, 173), (58, 170, 166), (166, 170, 171, 167), (167, 171, 172, 168), (168, 172, 173, 169), (58, 166, 162), (162, 166, 167, 163), (163, 167, 168, 164), (164, 168, 169, 165), (58, 162, 158), (158, 162, 163, 159), (159, 163, 164, 160), (160, 164, 165, 161), (58, 158, 154), (154, 158, 159, 155), (155, 159, 160, 156), (156, 160, 161, 157), (58, 154, 150), (150, 154, 155, 151), (151, 155, 156, 152), (152, 156, 157, 153), (58, 150, 146), (146, 150, 151, 147), (147, 151, 152, 148), (148, 152, 153, 149), (58, 146, 142), (142, 146, 147, 143), (143, 147, 148, 144), (144, 148, 149, 145), (58, 142, 138), (138, 142, 143, 139), (139, 143, 144, 140), (140, 144, 145, 141), (58, 138, 134), (134, 138, 139, 135), (135, 139, 140, 136), (136, 140, 141, 137), (58, 134, 133), (133, 134, 135, 132), (132, 135, 136, 131), (131, 136, 137, 130), (58, 126, 122), (122, 126, 127, 123), (123, 127, 128, 124), (124, 128, 129, 125), (58, 122, 118), (118, 122, 123, 119), (119, 123, 124, 120), (120, 124, 125, 121), (58, 118, 114), (114, 118, 119, 115), (115, 119, 120, 116), (116, 120, 121, 117), (58, 114, 110), (110, 114, 115, 111), (111, 115, 116, 112), (112, 116, 117, 113), (58, 110, 106), (106, 110, 111, 107), (107, 111, 112, 108), (108, 112, 113, 109), (58, 106, 102), (102, 106, 107, 103), (103, 107, 108, 104), (104, 108, 109, 105), (58, 102, 98), (98, 102, 103, 99), (99, 103, 104, 100), (100, 104, 105, 101), (58, 98, 97), (97, 98, 99, 96), (96, 99, 100, 95), (95, 100, 101, 94)])
_uv = me_cylinder_001.uv_layers.new(name='UVMap')
_uv.uv.foreach_set('vector', [0.0, 0.0, 0.0, 0.0, 0.0, 0.0, 0.0, 0.0, 0.0, 0.0, 0.0, 0.0, 0.0, 0.0, 0.0, 0.0, 0.0, 0.0, 0.0, 0.0, 0.0, 0.0, 0.0, 0.0, 0.0, 0.0, 0.0, 0.0, 0.0, 0.0, 0.0, 0.0, 0.0, 0.0, 0.0, 0.0, 0.0, 0.0, 0.0, 0.0, 0.0, 0.0, 0.0, 0.0, 0.0, 0.0, 0.0, 0.0, 0.0, 0.0, 0.0, 0.0, 0.0, 0.0, 0.0, 0.0, 0.0, 0.0, 0.0, 0.0, 0.0, 0.0, 0.0, 0.0, 0.0, 0.0, 0.0, 0.0, 0.0, 0.0, 0.0, 0.0, 0.0, 0.0, 0.0, 0.0, 0.0, 0.0, 0.0, 0.0, 0.0, 0.0, 0.0, 0.0, 0.0, 0.0, 0.0, 0.0, 0.0, 0.0, 0.0, 0.0, 0.0, 0.0, 0.0, 0.0, 0.0, 0.0, 0.0, 0.0, 0.0, 0.0, 0.0, 0.0, 0.0, 0.0, 0.0, 0.0, 0.0, 0.0, 0.0, 0.0, 0.0, 0.0, 0.0, 0.0, 0.0, 0.0, 0.0, 0.0, 0.0, 0.0, 0.0, 0.0, 0.0, 0.0, 0.0, 0.0, 0.0, 0.0, 0.0, 0.0, 0.0, 0.0, 0.0, 0.0, 0.0, 0.0, 0.0, 0.0, 0.0, 0.0, 0.0, 0.0, 0.0, 0.0, 0.0, 0.0, 0.0, 0.0, 0.0, 0.0, 0.0, 0.0, 0.0, 0.0, 0.0, 0.0, 0.0, 0.0, 0.0, 0.0, 0.0, 0.0, 0.0, 0.0, 0.0, 0.0, 0.0, 0.0, 0.0, 0.0, 0.0, 0.0, 0.0, 0.0, 0.0, 0.0, 0.0, 0.0, 0.0, 0.0, 0.0, 0.0, 0.0, 0.0, 0.0, 0.0, 0.0, 0.0, 0.0, 0.0, 0.0, 0.0, 0.0, 0.0, 0.0, 0.0, 0.0, 0.0, 0.0, 0.0, 0.0, 0.0, 0.0, 0.0, 0.0, 0.0, 0.0, 0.0, 0.0, 0.0, 0.0, 0.0, 0.0, 0.0, 0.0, 0.0, 0.0, 0.0, 0.0, 0.0, 0.0, 0.0, 0.0, 0.0, 0.0, 0.0, 0.0, 0.0, 0.0, 0.0, 0.0, 0.0, 0.0, 0.0, 0.0, 0.0, 0.0, 0.0, 0.0, 0.0, 0.0, 0.0, 0.0, 0.0, 0.0, 0.0, 0.0, 0.0, 0.0, 0.0, 0.0, 0.0, 0.0, 0.0, 0.0, 0.0, 0.0, 0.0, 0.0, 0.0, 0.0, 0.0, 0.0, 0.0, 0.0, 0.0, 0.0, 0.0, 0.0, 0.0, 0.0, 0.0, 0.0, 0.0, 0.0, 0.0, 0.0, 0.0, 0.0, 0.0, 0.0, 0.0, 0.0, 0.0, 0.0, 0.0, 0.0, 0.0, 0.0, 0.0, 0.0, 0.0, 0.0, 0.0, 0.0, 0.0, 0.0, 0.0, 0.0, 0.0, 0.0, 0.0, 0.0, 0.0, 0.0, 0.0, 0.0, 0.0, 0.0, 0.0, 0.0, 0.0, 0.0, 0.0, 0.0, 0.0, 0.0, 0.0, 0.0, 0.0, 0.0, 0.0, 0.0, 0.0, 0.0, 0.0, 0.0, 0.0, 0.0, 0.0, 0.0, 0.0, 0.0, 0.0, 0.0, 0.0, 0.0, 0.0, 0.0, 0.0, 0.0, 0.0, 0.0, 0.0, 0.0, 0.0, 0.0, 0.0, 0.0, 0.0, 0.0, 0.0, 0.0, 0.0, 0.0, 0.0, 0.0, 0.0, 0.0, 0.0, 0.0, 0.0, 0.0, 0.0, 0.0, 0.0, 0.0, 0.0, 0.0, 0.0, 0.0, 0.0, 0.0, 0.0, 0.0, 0.0, 0.0, 0.0, 0.0, 0.0, 0.0, 0.0, 0.0, 0.0, 0.0, 0.0, 0.0, 0.0, 0.0, 0.0, 0.0, 0.0, 0.0, 0.0, 0.0, 0.0, 0.0, 0.0, 0.0, 0.0, 0.0, 0.0, 0.0, 0.0, 0.0, 0.0, 0.0, 0.0, 0.0, 0.0, 0.0, 0.0, 0.0, 0.0, 0.0, 0.0, 0.0, 0.0, 0.0, 0.0, 0.0, 0.0, 0.0, 0.0, 0.0, 0.0, 0.0, 0.0, 0.0, 0.0, 0.0, 0.0, 0.0, 0.0, 0.0, 0.0, 0.0, 0.0, 0.0, 0.0, 0.0, 0.0, 0.0, 0.0, 0.0, 0.0, 0.0, 0.0, 0.0, 0.0, 0.0, 0.0, 0.0, 0.0, 0.0, 0.0, 0.0, 0.0, 0.0, 0.0, 0.0, 0.0, 0.0, 0.0, 0.0, 0.0, 0.0, 0.0, 0.0, 0.0, 0.0, 0.0, 0.0, 0.0, 0.0, 0.0, 0.0, 0.0, 0.0, 0.0, 0.0, 0.0, 0.0, 0.0, 0.0, 0.0, 0.0, 0.0, 0.0, 0.0, 0.0, 0.0, 0.0, 0.0, 0.0, 0.0, 0.0, 0.0, 0.0, 0.0, 0.0, 0.0, 0.0, 0.0, 0.0, 0.0, 0.0, 0.0, 0.0, 0.0, 0.0, 0.0, 0.0, 0.0, 0.0, 0.0, 0.0, 0.0, 0.0, 0.0, 0.0, 0.0, 0.0, 0.0, 0.0, 0.0, 0.0, 0.0, 0.0, 0.0, 0.0, 0.0, 0.0, 0.0, 0.0, 0.0, 0.0, 0.0, 0.0, 0.0, 0.0, 0.0, 0.0, 0.0, 0.0, 0.0, 0.0, 0.0, 0.0, 0.0, 0.0, 0.0, 0.0, 0.0, 0.0, 0.0, 0.0, 0.0, 0.0, 0.0, 0.0, 0.0, 0.0, 0.0, 0.0, 0.0, 0.0, 0.0, 0.0, 0.0, 0.0, 0.0, 0.0, 0.0, 0.0, 0.0, 0.0, 0.0, 0.0, 0.0, 0.0, 0.0, 0.0, 0.0, 0.0, 0.0, 0.0, 0.0, 0.0, 0.0, 0.0, 0.0, 0.0, 0.0, 0.0, 0.0, 0.0, 0.0, 0.0, 0.0, 0.0, 0.0, 0.0, 0.0, 0.0, 0.0, 0.0, 0.0, 0.0, 0.0, 0.0, 0.0, 0.0, 0.0, 0.0, 0.0, 0.0, 0.0, 0.0, 0.0, 0.0, 0.0, 0.0, 0.0, 0.0, 0.0, 0.0, 0.0, 0.0, 0.0, 0.0, 0.0, 0.0, 0.0, 0.0, 0.0, 0.0, 0.0, 0.0, 0.0, 0.0, 0.0, 0.0, 0.0, 0.0, 0.0, 0.0, 0.0, 0.0, 0.0, 0.0, 0.0, 0.0, 0.0, 0.0, 0.0, 0.0, 0.0, 0.0, 0.0, 0.0, 0.0, 0.0, 0.0, 0.0, 0.0, 0.0, 0.0, 0.0, 0.0, 0.0, 0.0, 0.0, 0.0, 0.0, 0.0, 0.0, 0.0, 0.0, 0.0, 0.0, 0.0, 0.0, 0.0, 0.0, 0.0, 0.0, 0.0, 0.0, 0.0, 0.0, 0.0, 0.0, 0.0, 0.0, 0.0, 0.0, 0.0, 0.0, 0.0, 0.0, 0.0, 0.0, 0.0, 0.0, 0.0, 0.0, 0.0, 0.0, 0.0, 0.0, 0.0, 0.0, 0.0, 0.0, 0.0, 0.0, 0.0, 0.0, 0.0, 0.0, 0.0, 0.0, 0.0, 0.0, 0.0, 0.0, 0.0, 0.0, 0.0, 0.0, 0.0, 0.0, 0.0, 0.0, 0.0, 0.0, 0.0, 0.0, 0.0, 0.0, 0.0, 0.0, 0.0, 0.0, 0.0, 0.0, 0.0, 0.0, 0.0, 0.0, 0.0, 0.0, 0.0, 0.0, 0.0, 0.0, 0.0, 0.0, 0.0, 0.0, 0.0, 0.0, 0.0, 0.0, 0.0, 0.0, 0.0, 0.0, 0.0, 0.0, 0.0, 0.0, 0.0, 0.0, 0.0, 0.0, 0.0, 0.0, 0.0, 0.0, 0.0, 0.0, 0.0, 0.0, 0.0, 0.0, 0.0, 0.0, 0.0, 0.0, 0.0, 0.0, 0.0, 0.0, 0.0, 0.0, 0.0, 0.0, 0.0, 0.0, 0.0, 0.0, 0.0, 0.0, 0.0, 0.0, 0.0, 0.0, 0.0, 0.0, 0.0, 0.0, 0.0, 0.0, 0.0, 0.0, 0.0, 0.0, 0.0, 0.0, 0.0, 0.0, 0.0, 0.0, 0.0, 0.0, 0.0, 0.0, 0.0, 0.0, 0.0, 0.0, 0.0, 0.0, 0.0, 0.0, 0.0, 0.0, 0.0, 0.0, 0.0, 0.0, 0.0, 0.0, 0.0, 0.0, 0.0, 0.0, 0.0, 0.0, 0.0, 0.0, 0.0, 0.0, 0.0, 0.0, 0.0, 0.0, 0.0, 0.0, 0.0, 0.0, 0.0, 0.0, 0.0, 0.0, 0.0, 0.0, 0.0, 0.0, 0.0, 0.0, 0.0, 0.0, 0.0, 0.0, 0.0, 0.0, 0.0, 0.0, 0.0, 0.0, 0.0, 0.0, 0.0, 0.0, 0.0, 0.0, 0.0, 0.0, 0.0, 0.0, 0.0, 0.0, 0.0, 0.0, 0.0, 0.0, 0.0, 0.0, 0.0, 0.0, 0.0, 0.0, 0.0, 0.0, 0.0, 0.0, 0.0, 0.0, 0.0, 0.0, 0.0, 0.0, 0.0, 0.0, 0.0, 0.0, 0.0, 0.0, 0.0, 0.0, 0.0, 0.0, 0.0, 0.0, 0.0, 0.0, 0.0, 0.0, 0.0, 0.0, 0.0, 0.0, 0.0, 0.0, 0.0, 0.0, 0.0, 0.0, 0.0, 0.0, 0.0, 0.0, 0.0, 0.0, 0.0, 0.0, 0.0, 0.0, 0.0, 0.0, 0.0, 0.0, 0.0, 0.0, 0.0, 0.0, 0.0, 0.0, 0.0, 0.0, 0.0, 0.0, 0.0, 0.0, 0.0, 0.0, 0.0, 0.0, 0.0, 0.0, 0.0, 0.0, 0.0, 0.0, 0.0, 0.0, 0.0, 0.0, 0.0, 0.0, 0.0, 0.0, 0.0, 0.0, 0.0, 0.0, 0.0, 0.0, 0.0, 0.0, 0.0, 0.0, 0.0, 0.0, 0.0, 0.0, 0.0, 0.0, 0.0, 0.0, 0.0, 0.0, 0.0, 0.0, 0.0, 0.0, 0.0, 0.0, 0.0, 0.0, 0.0, 0.0, 0.0, 0.0, 0.0, 0.0, 0.0, 0.0, 0.0, 0.0, 0.0, 0.0, 0.0, 0.0, 0.0, 0.0, 0.0, 0.0, 0.0, 0.0, 0.0, 0.0, 0.0, 0.0, 0.0, 0.0, 0.0, 0.0, 0.0, 0.0, 0.0, 0.0, 0.0, 0.0, 0.0, 0.0, 0.0, 0.0, 0.0, 0.0, 0.0, 0.0, 0.0, 0.0, 0.0, 0.0, 0.0, 0.0, 0.0, 0.0, 0.0, 0.0, 0.0, 0.0, 0.0, 0.0, 0.0, 0.0, 0.0, 0.0, 0.0, 0.0, 0.0, 0.0, 0.0, 0.0, 0.0, 0.0, 0.0, 0.0, 0.0, 0.0, 0.0, 0.0, 0.0, 0.0, 0.0, 0.0, 0.0, 0.0, 0.0, 0.0, 0.0, 0.0, 0.0, 0.0, 0.0, 0.0, 0.0, 0.0, 0.0, 0.0, 0.0, 0.0, 0.0, 0.0, 0.0, 0.0, 0.0, 0.0, 0.0, 0.0, 0.0, 0.0, 0.0, 0.0, 0.0, 0.0, 0.0, 0.0, 0.0, 0.0, 0.0, 0.0, 0.0, 0.0, 0.0, 0.0, 0.0, 0.0, 0.0, 0.0, 0.0, 0.0, 0.0, 0.0, 0.0, 0.0, 0.0, 0.0, 0.0, 0.0, 0.0, 0.0, 0.0, 0.0, 0.0, 0.0, 0.0, 0.0, 0.0, 0.0, 0.0, 0.0, 0.0, 0.0, 0.0, 0.0, 0.0, 0.0, 0.0, 0.0, 0.0, 0.0, 0.0, 0.0, 0.0, 0.0, 0.0, 0.0, 0.0, 0.0, 0.0, 0.0, 0.0, 0.0, 0.0, 0.0, 0.0, 0.0, 0.0, 0.0, 0.0, 0.0, 0.0, 0.0, 0.0, 0.0, 0.0, 0.0, 0.0, 0.0, 0.0, 0.0, 0.0, 0.0, 0.0, 0.0, 0.0, 0.0, 0.0, 0.0, 0.0, 0.0, 0.0, 0.0, 0.0, 0.0, 0.0, 0.0, 0.0, 0.0, 0.0, 0.0, 0.0, 0.0, 0.0, 0.0, 0.0, 0.0, 0.0, 0.0, 0.0, 0.0, 0.0, 0.0, 0.0, 0.0, 0.0, 0.0, 0.0, 0.0, 0.0, 0.0, 0.0, 0.0, 0.0, 0.0, 0.0, 0.0, 0.0, 0.0, 0.0, 0.0, 0.0, 0.0, 0.0, 0.0, 0.0, 0.0, 0.0, 0.0, 0.0, 0.0, 0.0, 0.0, 0.0, 0.0, 0.0, 0.0, 0.0, 0.0, 0.0, 0.0, 0.0, 0.0, 0.0, 0.0, 0.0, 0.0, 0.0, 0.0, 0.0, 0.0, 0.0, 0.0, 0.0, 0.0, 0.0, 0.0, 0.0, 0.0, 0.0, 0.0, 0.0, 0.0, 0.0, 0.0, 0.0, 0.0, 0.0, 0.0, 0.0, 0.0, 0.0, 0.0, 0.0, 0.0, 0.0, 0.0, 0.0, 0.0, 0.0, 0.0, 0.0, 0.0, 0.0, 0.0, 0.0, 0.0, 0.0, 0.0, 0.0, 0.0, 0.0, 0.0, 0.0, 0.0, 0.0, 0.0, 0.0, 0.0, 0.0, 0.0, 0.0, 0.0, 0.0, 0.0, 0.0, 0.0, 0.0, 0.0, 0.0, 0.0, 0.0, 0.0, 0.0, 0.0, 0.0, 0.0, 0.0, 0.0, 0.0, 0.0, 0.0, 0.0, 0.0, 0.0, 0.0, 0.0, 0.0, 0.0, 0.0, 0.0, 0.0, 0.0, 0.0, 0.0, 0.0, 0.0, 0.0, 0.0, 0.0, 0.0, 0.0, 0.0, 0.0, 0.0, 0.0, 0.0, 0.0, 0.0, 0.0, 0.0, 0.0, 0.0, 0.0, 0.0, 0.0, 0.0, 0.0, 0.0, 0.0, 0.0, 0.0, 0.0, 0.0, 0.0, 0.0, 0.0, 0.0, 0.0, 0.0, 0.0, 0.0, 0.0, 0.0, 0.0, 0.0, 0.0, 0.0, 0.0, 0.0, 0.0, 0.0, 0.0, 0.0, 0.0, 0.0, 0.0, 0.0, 0.0, 0.0, 0.0, 0.0, 0.0, 0.0, 0.0, 0.0, 0.0, 0.0, 0.0, 0.0, 0.0, 0.0, 0.0, 0.0, 0.0, 0.0, 0.0, 0.0, 0.0, 0.0, 0.0, 0.0, 0.0, 0.0, 0.0, 0.0, 0.0, 0.0, 0.0, 0.0, 0.0, 0.0, 0.0, 0.0, 0.0, 0.0, 0.0, 0.0, 0.0, 0.0, 0.0, 0.0, 0.0, 0.0, 0.0, 0.0, 0.0, 0.0, 0.0, 0.0, 0.0, 0.0, 0.0, 0.0, 0.0, 0.0, 0.0, 0.0, 0.0, 0.0, 0.0, 0.0, 0.0, 0.0, 0.0, 0.0, 0.0, 0.0, 0.0, 0.0, 0.0, 0.0, 0.0, 0.0, 0.0, 0.0, 0.0, 0.0, 0.0, 0.0, 0.0, 0.0, 0.0, 0.0, 0.0, 0.0, 0.0, 0.0, 0.0, 0.0, 0.0, 0.0, 0.0, 0.0, 0.0, 0.0, 0.0, 0.0, 0.0, 0.0, 0.0, 0.0, 0.0, 0.0, 0.0, 0.0, 0.0, 0.0, 0.0, 0.0, 0.0, 0.0, 0.0, 0.0, 0.0, 0.0, 0.0, 0.0, 0.0, 0.0, 0.0, 0.0, 0.0, 0.0, 0.0, 0.0, 0.0, 0.0, 0.0, 0.0, 0.0, 0.0, 0.0, 0.0, 0.0, 0.0, 0.0, 0.0, 0.0, 0.0, 0.0, 0.0, 0.0, 0.0, 0.0, 0.0, 0.0, 0.0, 0.0, 0.0, 0.0, 0.0, 0.0, 0.0, 0.0, 0.0, 0.0, 0.0, 0.0, 0.0, 0.0, 0.0, 0.0, 0.0, 0.0, 0.0, 0.0, 0.0, 0.0, 0.0, 0.0, 0.0, 0.0, 0.0, 0.0, 0.0, 0.0, 0.0, 0.0, 0.0, 0.0, 0.0, 0.0, 0.0, 0.0, 0.0, 0.0, 0.0, 0.0, 0.0, 0.0, 0.0, 0.0, 0.0, 0.0, 0.0, 0.0, 0.0, 0.0, 0.0, 0.0, 0.0, 0.0, 0.0, 0.0, 0.0, 0.0, 0.0, 0.0, 0.0, 0.0, 0.0, 0.0, 0.0, 0.0, 0.0, 0.0, 0.0, 0.0, 0.0, 0.0, 0.0, 0.0, 0.0, 0.0, 0.0, 0.0, 0.0, 0.0, 0.0, 0.0, 0.0, 0.0, 0.0, 0.0, 0.0, 0.0, 0.0, 0.0, 0.0, 0.0, 0.0, 0.0, 0.0, 0.0, 0.0, 0.0, 0.0, 0.0, 0.0, 0.0, 0.0, 0.0, 0.0, 0.0, 0.0])
me_cylinder_001.use_remesh_fix_poles = True
me_cylinder_001.use_remesh_preserve_attributes = False
me_cylinder_001.use_mirror_vertex_groups = False
me_cylinder_001.update()

# ---- objects
ob_body = bpy.data.objects.new('Body', me_cylinder)
ob_top = bpy.data.objects.new('Top', me_cylinder_001)

# ---- transforms, parenting, visibility, modifiers, constraints
ob_body.location = (0.0, 0.0, 0.0)
ob_body.lineart.crease_threshold = 0.0
_m = ob_body.modifiers.new('Auto Smooth', 'NODES')
_m.node_group = ng_auto_smooth
_gi = [s.identifier for s in ng_auto_smooth.interface.items_tree if s.item_type == 'SOCKET' and s.in_out == 'INPUT']
_m[_gi[1]] = 0.5236  # Angle
ob_top.location = (-0.005884, 0.002177, 4.879)
ob_top.scale = (1.0, 1.0, 1.463)
ob_top.lineart.crease_threshold = 0.0
_m = ob_top.modifiers.new('Auto Smooth', 'NODES')
_m.node_group = ng_auto_smooth
_gi = [s.identifier for s in ng_auto_smooth.interface.items_tree if s.item_type == 'SOCKET' and s.in_out == 'INPUT']
_m[_gi[1]] = 0.5236  # Angle

# ---- collection membership
col_collection.objects.link(ob_body)
col_collection.objects.link(ob_top)

# ---- scene / render settings (as saved in the file)
scene.frame_start = 1; scene.frame_end = 250; scene.frame_set(1)
scene.render.engine = 'BLENDER_EEVEE_NEXT'
scene.cycles.use_denoising = False
scene.cycles.samples = 128
scene.cycles.sampling_pattern = 'TABULATED_SOBOL'
scene.cycles.use_adaptive_sampling = False
scene.cycles.use_light_tree = False
scene.view_settings.view_transform = 'Filmic'
bpy.context.view_layer.update()

# ---- added for rendering (the .blend has no active camera and no usable light): camera, sun
cam_auto = bpy.data.cameras.new('AutoCamera')
cam_auto.lens = 50.0
cam_auto.sensor_width = 36.0
cam_auto.clip_end = 1000.0
ob_auto_camera = bpy.data.objects.new('AutoCamera', cam_auto)
scene.collection.objects.link(ob_auto_camera)
ob_auto_camera.location = (6.95953, -8.35143, 7.0526)
ob_auto_camera.rotation_euler = (1.09748, -7.21219e-08, 0.694738)
scene.camera = ob_auto_camera
light_auto_sun = bpy.data.lights.new('AutoSun', 'SUN')
light_auto_sun.energy = 3.0
light_auto_sun.angle = 0.0523599
ob_auto_sun = bpy.data.objects.new('AutoSun', light_auto_sun)
scene.collection.objects.link(ob_auto_sun)
ob_auto_sun.rotation_euler = (0.872665, 0.174533, 0.523599)
bpy.context.view_layer.update()

